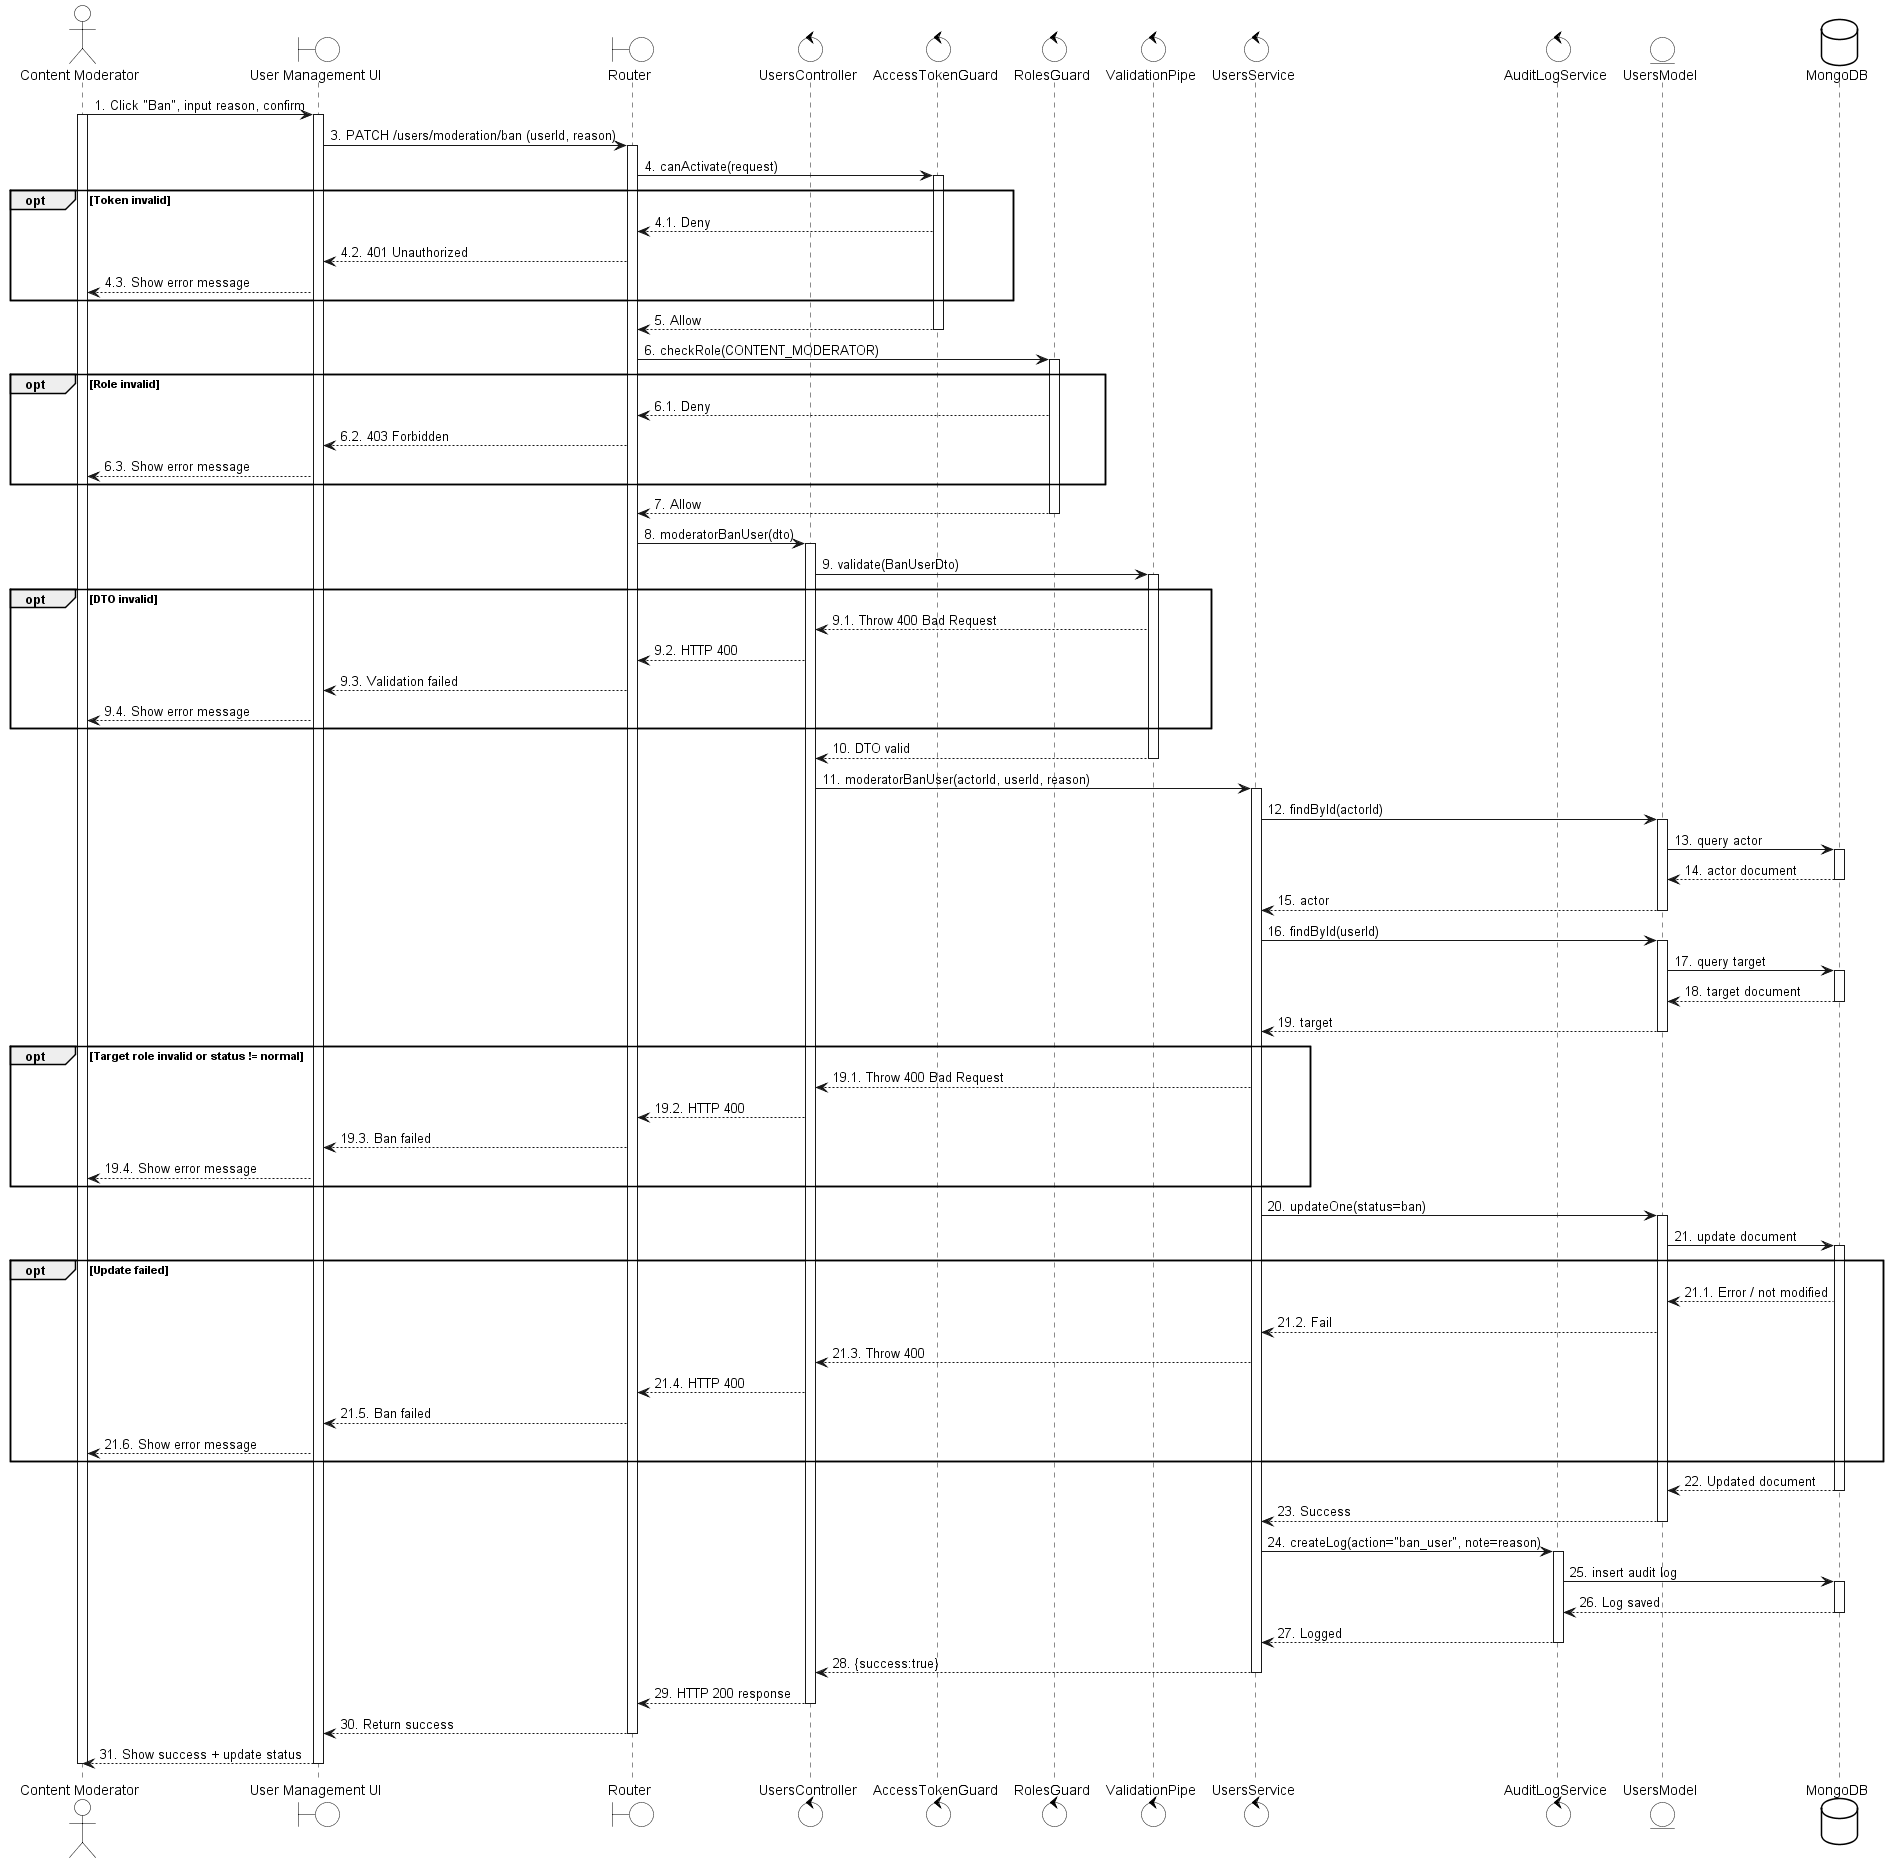

The diagram above was rendered by PlantUML. Its source (embedded in the PNG):
@startuml
skinparam {
  ActorBackgroundColor #FFFFFF
  BoundaryBackgroundColor #FFFFFF
  ControlBackgroundColor #FFFFFF
  EntityBackgroundColor #FFFFFF
  DatabaseBackgroundColor #FFFFFF
  ActorBorderColor black
  BoundaryBorderColor black
  ControlBorderColor black
  EntityBorderColor black
  DatabaseBorderColor black
}

actor "Content Moderator" as Moderator
boundary "User Management UI" as UI
boundary Router
control UsersController
control AccessTokenGuard
control RolesGuard
control ValidationPipe
control UsersService
control AuditLogService
entity UsersModel
database MongoDB

Moderator -> UI: 1. Click "Ban", input reason, confirm
activate Moderator
activate UI

UI -> Router: 3. PATCH /users/moderation/ban (userId, reason)
activate Router

Router -> AccessTokenGuard: 4. canActivate(request)
activate AccessTokenGuard

opt Token invalid
  AccessTokenGuard --> Router: 4.1. Deny
  Router --> UI: 4.2. 401 Unauthorized
  UI --> Moderator: 4.3. Show error message
end

AccessTokenGuard --> Router: 5. Allow
deactivate AccessTokenGuard

Router -> RolesGuard: 6. checkRole(CONTENT_MODERATOR)
activate RolesGuard

opt Role invalid
  RolesGuard --> Router: 6.1. Deny
  Router --> UI: 6.2. 403 Forbidden
  UI --> Moderator: 6.3. Show error message
end

RolesGuard --> Router: 7. Allow
deactivate RolesGuard

Router -> UsersController: 8. moderatorBanUser(dto)
activate UsersController

UsersController -> ValidationPipe: 9. validate(BanUserDto)
activate ValidationPipe

opt DTO invalid
  ValidationPipe --> UsersController: 9.1. Throw 400 Bad Request
  UsersController --> Router: 9.2. HTTP 400
  Router --> UI: 9.3. Validation failed
  UI --> Moderator: 9.4. Show error message
end

ValidationPipe --> UsersController: 10. DTO valid
deactivate ValidationPipe

UsersController -> UsersService: 11. moderatorBanUser(actorId, userId, reason)
activate UsersService

UsersService -> UsersModel: 12. findById(actorId)
activate UsersModel
UsersModel -> MongoDB: 13. query actor
activate MongoDB
MongoDB --> UsersModel: 14. actor document
deactivate MongoDB
UsersModel --> UsersService: 15. actor
deactivate UsersModel

UsersService -> UsersModel: 16. findById(userId)
activate UsersModel
UsersModel -> MongoDB: 17. query target
activate MongoDB
MongoDB --> UsersModel: 18. target document
deactivate MongoDB
UsersModel --> UsersService: 19. target
deactivate UsersModel

opt Target role invalid or status != normal
  UsersService --> UsersController: 19.1. Throw 400 Bad Request
  UsersController --> Router: 19.2. HTTP 400
  Router --> UI: 19.3. Ban failed
  UI --> Moderator: 19.4. Show error message
end

UsersService -> UsersModel: 20. updateOne(status=ban)
activate UsersModel
UsersModel -> MongoDB: 21. update document
activate MongoDB

opt Update failed
  MongoDB --> UsersModel: 21.1. Error / not modified
  UsersModel --> UsersService: 21.2. Fail
  UsersService --> UsersController: 21.3. Throw 400
  UsersController --> Router: 21.4. HTTP 400
  Router --> UI: 21.5. Ban failed
  UI --> Moderator: 21.6. Show error message
end

MongoDB --> UsersModel: 22. Updated document
deactivate MongoDB
UsersModel --> UsersService: 23. Success
deactivate UsersModel

UsersService -> AuditLogService: 24. createLog(action="ban_user", note=reason)
activate AuditLogService
AuditLogService -> MongoDB: 25. insert audit log
activate MongoDB
MongoDB --> AuditLogService: 26. Log saved
deactivate MongoDB
AuditLogService --> UsersService: 27. Logged
deactivate AuditLogService

UsersService --> UsersController: 28. {success:true}
deactivate UsersService

UsersController --> Router: 29. HTTP 200 response
deactivate UsersController

Router --> UI: 30. Return success
deactivate Router

UI --> Moderator: 31. Show success + update status
deactivate UI
deactivate Moderator

@enduml